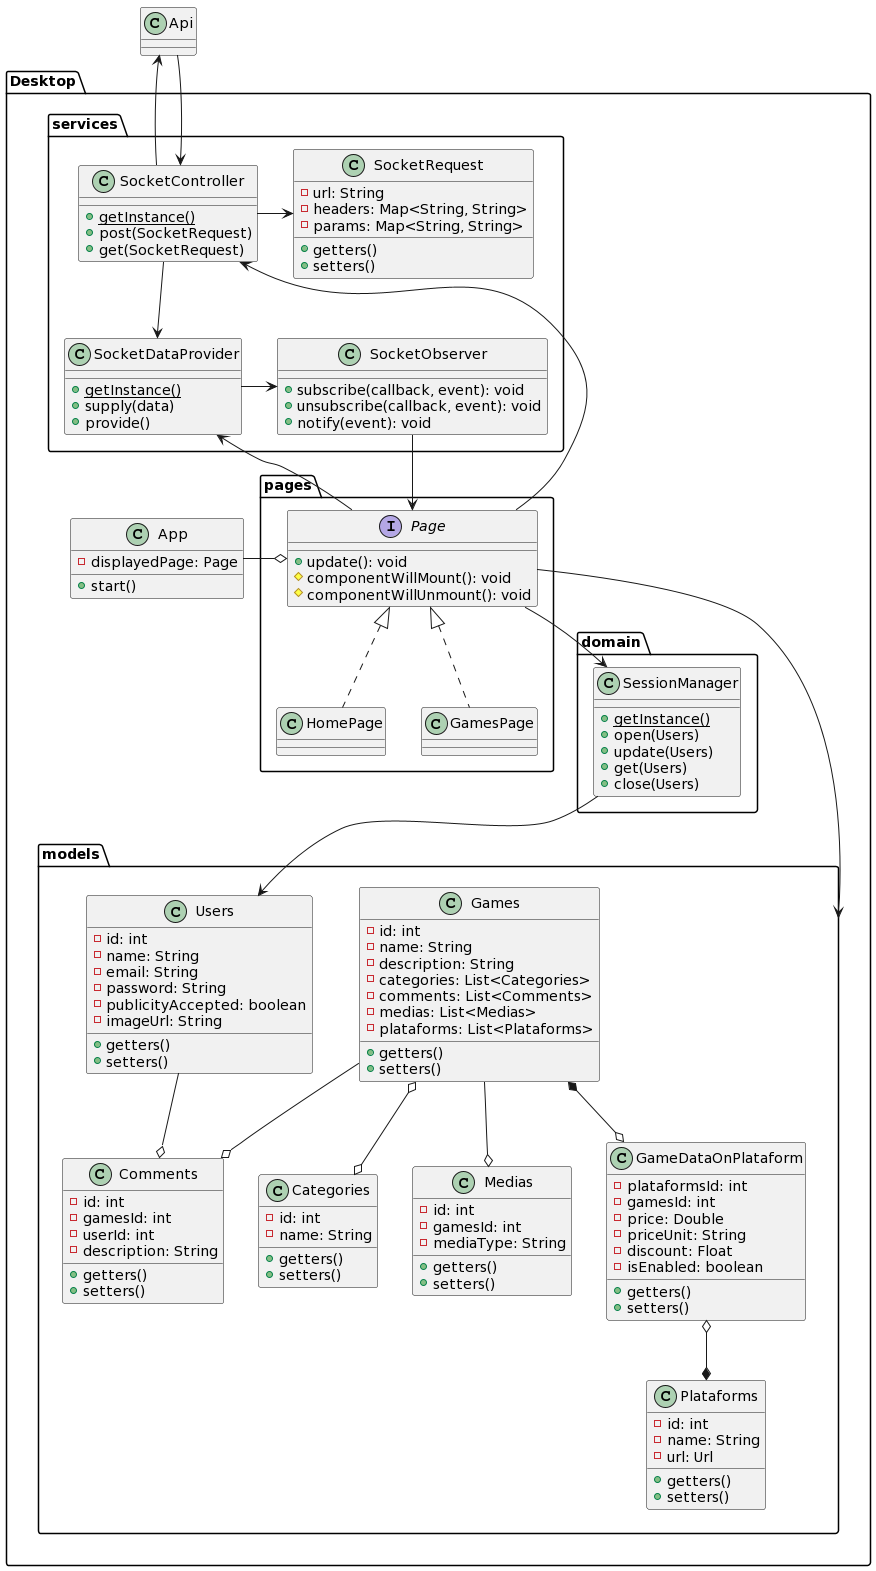

The diagram above was rendered by PlantUML. Its source (embedded in the PNG):
@startuml
skinparam groupInheritance 5

class Api {}

namespace Desktop {
 namespace pages {
  interface Page {
    +update(): void
    #componentWillMount(): void
    #componentWillUnmount(): void
  }
  class HomePage implements Page {}
  class GamesPage implements Page {}
 }
 namespace models {
  class Games {
   -id: int
   -name: String
   -description: String
   -categories: List<Categories>
   -comments: List<Comments>
   -medias: List<Medias>
   -plataforms: List<Plataforms>
   +getters()
   +setters()
  }
  class Categories {
   -id: int
   -name: String
   +getters()
   +setters()
  }
  class Comments {
   -id: int
   -gamesId: int
   -userId: int
   -description: String
   +getters()
   +setters()
  }
  class Medias {
   -id: int
   -gamesId: int
   -mediaType: String
   +getters()
   +setters()
  }
  class GameDataOnPlataform {
   -plataformsId: int
   -gamesId: int
   -price: Double
   -priceUnit: String
   -discount: Float
   -isEnabled: boolean
   +getters()
   +setters()
  }
  class Plataforms {
   -id: int
   -name: String
   -url: Url
   +getters()
   +setters()
  }
  class Users {
   -id: int
   -name: String
   -email: String
   -password: String
   -publicityAccepted: boolean
   -imageUrl: String
   +getters()
   +setters()
  }
  Games *--o GameDataOnPlataform 
  GameDataOnPlataform o--* Plataforms
  Games o--o Categories
  Games --o Comments
  Users --o Comments
  Games --o Medias
 }
 namespace domain {
	class SessionManager {
		+{static} getInstance()
		+open(Users)
		+update(Users)
		+get(Users)
		+close(Users)
	}
 }
 namespace services {
	class SocketRequest {
		-url: String
		-headers: Map<String, String> 
		-params: Map<String, String>
		+getters()
		+setters()
    }
	class SocketController {
		+{static} getInstance()
		+post(SocketRequest)
		+get(SocketRequest)
	}
	class SocketDataProvider {
		+{static} getInstance()
		+supply(data)
		+provide()
	}
	class SocketObserver {
		+subscribe(callback, event): void
		+unsubscribe(callback, event): void
		+notify(event): void
	}
	SocketRequest <-l- SocketController
	SocketController -d-> SocketDataProvider 
	SocketDataProvider -r-> SocketObserver
	SocketObserver -d-> Desktop.pages.Page
 }
 Desktop.services.SocketController <-- Desktop.pages.Page
 Desktop.services.SocketDataProvider <-- Desktop.pages.Page
 Desktop.models <-- Desktop.pages.Page
 Desktop.domain.SessionManager <-u- Desktop.pages.Page
 Desktop.domain.SessionManager -d-> Desktop.models.Users
 
 class App {
   -displayedPage: Page
   +start()
 }
 App -l-o Desktop.pages.Page
 Desktop.services.SocketController -u-> .Api 
 Desktop.services.SocketController <-u- .Api 
}
@enduml